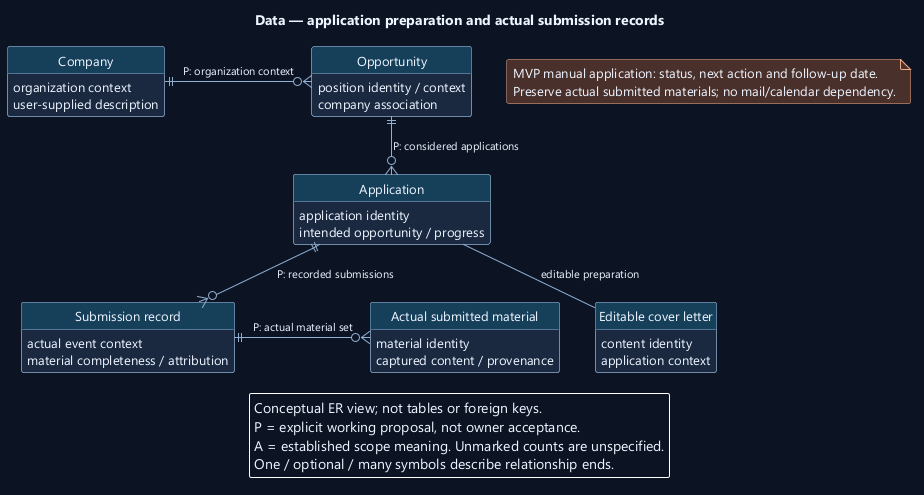

The diagram above was rendered by PlantUML. Its source (embedded in the PNG):
@startuml
' OWNER-MVP-2026-11-04 review: MVP core. Manual applications stay in MVP regardless of a historical communication filename.
skinparam backgroundColor #0D1525
skinparam defaultFontColor #EDF4FF
skinparam defaultFontName Segoe UI
skinparam defaultFontSize 13
skinparam shadowing false
skinparam roundcorner 5
skinparam classAttributeIconSize 0
hide circle
skinparam classBackgroundColor #1A2940
skinparam classBorderColor #91AED1
skinparam classHeaderBackgroundColor #17405A
skinparam ArrowColor #91AED1
skinparam ArrowFontSize 11
skinparam noteBackgroundColor #4A302B
skinparam noteBorderColor #F1AD8A
skinparam nodesep 35
skinparam ranksep 42
hide empty members
top to bottom direction

title Data — application preparation and actual submission records
entity "Company" as C {
  organization context
  user-supplied description
}
entity "Opportunity" as J {
  position identity / context
  company association
}
entity "Application" as A {
  application identity
  intended opportunity / progress
}
entity "Editable cover letter" as L {
  content identity
  application context
}
entity "Submission record" as S {
  actual event context
  material completeness / attribution
}
entity "Actual submitted material" as M {
  material identity
  captured content / provenance
}
C ||-right-o{ J : P: organization context
J ||--o{ A : P: considered applications
A -- L : editable preparation
A ||--o{ S : P: recorded submissions
S ||-right-o{ M : P: actual material set
legend bottom
Conceptual ER view; not tables or foreign keys.
P = explicit working proposal, not owner acceptance.
A = established scope meaning. Unmarked counts are unspecified.
One / optional / many symbols describe relationship ends.
endlegend
note "MVP manual application: status, next action and follow-up date.\nPreserve actual submitted materials; no mail/calendar dependency." as MVPFollowUp
@enduml